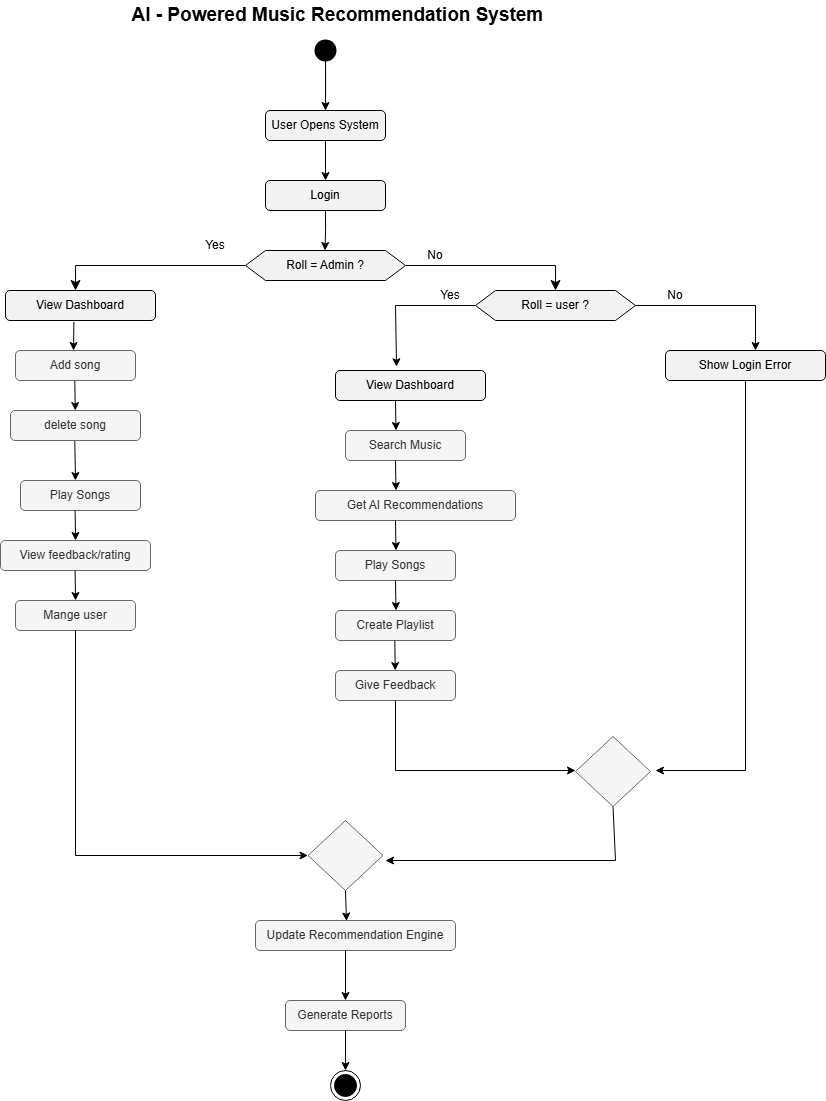

The diagram above was exported from draw.io. Its source (the exported page's mxGraphModel, read from the mxfile embedded in the PNG):
<mxGraphModel dx="997" dy="553" grid="1" gridSize="10" guides="1" tooltips="1" connect="1" arrows="0" fold="1" page="1" pageScale="1" pageWidth="1169" pageHeight="826" background="none" math="0" shadow="0">
  <root>
    <mxCell id="0" />
    <mxCell id="1" parent="0" />
    <mxCell id="jMHu62_Kwj_3SmcSh-IO-43" parent="1" style="shape=waypoint;sketch=0;fillStyle=solid;size=6;pointerEvents=1;points=[];fillColor=none;resizable=0;rotatable=0;perimeter=centerPerimeter;snapToPoint=1;strokeWidth=9;" value="" vertex="1">
      <mxGeometry height="20" width="20" x="600" y="60" as="geometry" />
    </mxCell>
    <mxCell id="jMHu62_Kwj_3SmcSh-IO-44" edge="1" parent="1" source="jMHu62_Kwj_3SmcSh-IO-43" style="endArrow=classic;html=1;rounded=0;exitX=0.464;exitY=1.151;exitDx=0;exitDy=0;exitPerimeter=0;" value="">
      <mxGeometry height="50" relative="1" width="50" as="geometry">
        <mxPoint x="615" y="110" as="sourcePoint" />
        <mxPoint x="610" y="130" as="targetPoint" />
      </mxGeometry>
    </mxCell>
    <mxCell id="jMHu62_Kwj_3SmcSh-IO-46" edge="1" parent="1" source="jMHu62_Kwj_3SmcSh-IO-45" style="edgeStyle=orthogonalEdgeStyle;rounded=0;orthogonalLoop=1;jettySize=auto;html=1;" target="jMHu62_Kwj_3SmcSh-IO-43" value="">
      <mxGeometry relative="1" as="geometry">
        <Array as="points">
          <mxPoint x="610" y="90" />
          <mxPoint x="610" y="90" />
        </Array>
      </mxGeometry>
    </mxCell>
    <mxCell id="jMHu62_Kwj_3SmcSh-IO-45" parent="1" style="rounded=1;whiteSpace=wrap;html=1;fillColor=#F2F2F2;" value="User Opens System" vertex="1">
      <mxGeometry height="30" width="120" x="550" y="130" as="geometry" />
    </mxCell>
    <mxCell id="jMHu62_Kwj_3SmcSh-IO-47" edge="1" parent="1" source="jMHu62_Kwj_3SmcSh-IO-45" style="edgeStyle=orthogonalEdgeStyle;rounded=0;orthogonalLoop=1;jettySize=auto;html=1;exitX=0.5;exitY=1;exitDx=0;exitDy=0;" value="">
      <mxGeometry relative="1" as="geometry">
        <mxPoint x="609.5" y="230" as="sourcePoint" />
        <mxPoint x="610" y="200" as="targetPoint" />
      </mxGeometry>
    </mxCell>
    <mxCell id="jMHu62_Kwj_3SmcSh-IO-48" parent="1" style="rounded=1;whiteSpace=wrap;html=1;fillColor=#F2F2F2;" value="Login" vertex="1">
      <mxGeometry height="30" width="120" x="550" y="200" as="geometry" />
    </mxCell>
    <mxCell id="jMHu62_Kwj_3SmcSh-IO-51" edge="1" parent="1" source="jMHu62_Kwj_3SmcSh-IO-48" style="edgeStyle=orthogonalEdgeStyle;rounded=0;orthogonalLoop=1;jettySize=auto;html=1;exitX=0.5;exitY=1;exitDx=0;exitDy=0;" value="">
      <mxGeometry relative="1" as="geometry">
        <mxPoint x="609.5" y="240" as="sourcePoint" />
        <mxPoint x="609.5" y="270" as="targetPoint" />
      </mxGeometry>
    </mxCell>
    <mxCell id="jMHu62_Kwj_3SmcSh-IO-52" parent="1" style="shape=hexagon;perimeter=hexagonPerimeter2;whiteSpace=wrap;html=1;fixedSize=1;fillColor=#F2F2F2;" value="Roll = Admin ?" vertex="1">
      <mxGeometry height="30" width="160" x="530" y="270" as="geometry" />
    </mxCell>
    <mxCell id="jMHu62_Kwj_3SmcSh-IO-54" edge="1" parent="1" source="jMHu62_Kwj_3SmcSh-IO-52" style="edgeStyle=segmentEdgeStyle;endArrow=classic;html=1;curved=0;rounded=0;endSize=8;startSize=8;exitX=0;exitY=0.5;exitDx=0;exitDy=0;" value="">
      <mxGeometry height="50" relative="1" width="50" as="geometry">
        <Array as="points">
          <mxPoint x="360" y="285" />
        </Array>
        <mxPoint x="490" y="280" as="sourcePoint" />
        <mxPoint x="360" y="310" as="targetPoint" />
      </mxGeometry>
    </mxCell>
    <mxCell id="jMHu62_Kwj_3SmcSh-IO-56" edge="1" parent="1" source="jMHu62_Kwj_3SmcSh-IO-52" style="edgeStyle=segmentEdgeStyle;endArrow=classic;html=1;curved=0;rounded=0;endSize=8;startSize=8;exitX=1;exitY=0.5;exitDx=0;exitDy=0;" value="">
      <mxGeometry height="50" relative="1" width="50" as="geometry">
        <Array as="points">
          <mxPoint x="840" y="285" />
        </Array>
        <mxPoint x="880" y="290" as="sourcePoint" />
        <mxPoint x="840" y="310" as="targetPoint" />
      </mxGeometry>
    </mxCell>
    <mxCell id="jMHu62_Kwj_3SmcSh-IO-57" parent="1" style="text;html=1;whiteSpace=wrap;strokeColor=none;fillColor=none;align=center;verticalAlign=middle;rounded=0;" value="No" vertex="1">
      <mxGeometry height="30" width="60" x="690" y="260" as="geometry" />
    </mxCell>
    <mxCell id="jMHu62_Kwj_3SmcSh-IO-58" parent="1" style="text;html=1;whiteSpace=wrap;strokeColor=none;fillColor=none;align=center;verticalAlign=middle;rounded=0;" value="Yes" vertex="1">
      <mxGeometry height="30" width="60" x="470" y="250" as="geometry" />
    </mxCell>
    <mxCell id="jMHu62_Kwj_3SmcSh-IO-59" parent="1" style="rounded=1;whiteSpace=wrap;html=1;fillColor=#F2F2F2;" value="View Dashboard" vertex="1">
      <mxGeometry height="30" width="150" x="290" y="310" as="geometry" />
    </mxCell>
    <mxCell id="jMHu62_Kwj_3SmcSh-IO-67" edge="1" parent="1" source="jMHu62_Kwj_3SmcSh-IO-59" style="endArrow=classic;html=1;rounded=0;exitX=0.456;exitY=1.053;exitDx=0;exitDy=0;exitPerimeter=0;" value="">
      <mxGeometry height="50" relative="1" width="50" as="geometry">
        <mxPoint x="340" y="397" as="sourcePoint" />
        <mxPoint x="358" y="370" as="targetPoint" />
      </mxGeometry>
    </mxCell>
    <mxCell id="jMHu62_Kwj_3SmcSh-IO-69" edge="1" parent="1" style="endArrow=classic;html=1;rounded=0;exitX=0.456;exitY=1.053;exitDx=0;exitDy=0;exitPerimeter=0;" value="">
      <mxGeometry height="50" relative="1" width="50" as="geometry">
        <mxPoint x="359.29" y="400" as="sourcePoint" />
        <mxPoint x="359.79" y="430" as="targetPoint" />
      </mxGeometry>
    </mxCell>
    <mxCell id="jMHu62_Kwj_3SmcSh-IO-72" edge="1" parent="1" style="endArrow=classic;html=1;rounded=0;exitX=0.456;exitY=1.053;exitDx=0;exitDy=0;exitPerimeter=0;" value="">
      <mxGeometry height="50" relative="1" width="50" as="geometry">
        <Array as="points">
          <mxPoint x="359.79" y="460" />
        </Array>
        <mxPoint x="359.29" y="460" as="sourcePoint" />
        <mxPoint x="360" y="500" as="targetPoint" />
      </mxGeometry>
    </mxCell>
    <mxCell id="jMHu62_Kwj_3SmcSh-IO-80" parent="1" style="rounded=1;whiteSpace=wrap;html=1;fillColor=#f5f5f5;fontColor=#333333;strokeColor=#666666;" value="Add song" vertex="1">
      <mxGeometry height="30" width="120" x="300" y="370" as="geometry" />
    </mxCell>
    <mxCell id="jMHu62_Kwj_3SmcSh-IO-82" parent="1" style="rounded=1;whiteSpace=wrap;html=1;fillColor=#f5f5f5;fontColor=#333333;strokeColor=#666666;" value="delete song" vertex="1">
      <mxGeometry height="30" width="130" x="295" y="430" as="geometry" />
    </mxCell>
    <mxCell id="jMHu62_Kwj_3SmcSh-IO-85" parent="1" style="rounded=1;whiteSpace=wrap;html=1;fillColor=#f5f5f5;fontColor=#333333;strokeColor=#666666;" value="Play Songs" vertex="1">
      <mxGeometry height="30" width="120" x="305" y="500" as="geometry" />
    </mxCell>
    <mxCell id="jMHu62_Kwj_3SmcSh-IO-87" parent="1" style="rounded=1;whiteSpace=wrap;html=1;fillColor=#f5f5f5;fontColor=#333333;strokeColor=#666666;" value="Mange user" vertex="1">
      <mxGeometry height="30" width="120" x="300" y="620" as="geometry" />
    </mxCell>
    <mxCell id="jMHu62_Kwj_3SmcSh-IO-88" parent="1" style="rounded=1;whiteSpace=wrap;html=1;fillColor=#f5f5f5;fontColor=#333333;strokeColor=#666666;" value="View feedback/rating" vertex="1">
      <mxGeometry height="30" width="150" x="285" y="560" as="geometry" />
    </mxCell>
    <mxCell id="jMHu62_Kwj_3SmcSh-IO-93" parent="1" style="rounded=1;whiteSpace=wrap;html=1;fillColor=#F2F2F2;" value="Show Login Error" vertex="1">
      <mxGeometry height="30" width="160" x="950" y="370" as="geometry" />
    </mxCell>
    <mxCell id="jMHu62_Kwj_3SmcSh-IO-103" parent="1" style="rounded=1;whiteSpace=wrap;html=1;fillColor=#f5f5f5;fontColor=#333333;strokeColor=#666666;" value="Update Recommendation Engine" vertex="1">
      <mxGeometry height="30" width="200" x="540" y="940" as="geometry" />
    </mxCell>
    <mxCell id="jMHu62_Kwj_3SmcSh-IO-106" parent="1" style="rounded=1;whiteSpace=wrap;html=1;fillColor=#f5f5f5;fontColor=#333333;strokeColor=#666666;" value="Generate Reports" vertex="1">
      <mxGeometry height="30" width="120" x="570" y="1020" as="geometry" />
    </mxCell>
    <mxCell id="jMHu62_Kwj_3SmcSh-IO-108" parent="1" style="ellipse;html=1;shape=endState;fillColor=#000000;strokeColor=#000000;" value="" vertex="1">
      <mxGeometry height="30" width="30" x="615" y="1090" as="geometry" />
    </mxCell>
    <mxCell id="jMHu62_Kwj_3SmcSh-IO-109" parent="1" style="text;html=1;whiteSpace=wrap;strokeColor=none;fillColor=none;align=center;verticalAlign=middle;rounded=0;" value="&lt;b style=&quot;font-size: 19px;&quot;&gt;AI - Powered Music Recommendation System&amp;nbsp;&lt;/b&gt;" vertex="1">
      <mxGeometry height="30" width="430" x="410" y="20" as="geometry" />
    </mxCell>
    <mxCell id="AR07CtXT9TdqwZzUkkvu-3" edge="1" parent="1" style="endArrow=classic;html=1;rounded=0;exitX=0.456;exitY=1.053;exitDx=0;exitDy=0;exitPerimeter=0;" value="">
      <mxGeometry height="50" relative="1" width="50" as="geometry">
        <mxPoint x="359.58" y="530" as="sourcePoint" />
        <mxPoint x="360.08" y="560" as="targetPoint" />
      </mxGeometry>
    </mxCell>
    <mxCell id="AR07CtXT9TdqwZzUkkvu-4" edge="1" parent="1" style="endArrow=classic;html=1;rounded=0;exitX=0.456;exitY=1.053;exitDx=0;exitDy=0;exitPerimeter=0;" value="">
      <mxGeometry height="50" relative="1" width="50" as="geometry">
        <mxPoint x="359.58" y="590" as="sourcePoint" />
        <mxPoint x="360.08" y="620" as="targetPoint" />
      </mxGeometry>
    </mxCell>
    <mxCell id="AR07CtXT9TdqwZzUkkvu-8" edge="1" parent="1" source="jMHu62_Kwj_3SmcSh-IO-102" style="endArrow=classic;html=1;rounded=0;" value="">
      <mxGeometry height="50" relative="1" width="50" as="geometry">
        <mxPoint x="619.65" y="860" as="sourcePoint" />
        <mxPoint x="619.31" y="900" as="targetPoint" />
      </mxGeometry>
    </mxCell>
    <mxCell id="aEi76EZyuOQ2BI2GIFlq-1" parent="1" style="shape=hexagon;perimeter=hexagonPerimeter2;whiteSpace=wrap;html=1;fixedSize=1;fillColor=#F2F2F2;" value="Roll = user ?" vertex="1">
      <mxGeometry height="30" width="160" x="760" y="310" as="geometry" />
    </mxCell>
    <mxCell id="aEi76EZyuOQ2BI2GIFlq-2" parent="1" style="rounded=1;whiteSpace=wrap;html=1;fillColor=#F2F2F2;" value="View Dashboard" vertex="1">
      <mxGeometry height="30" width="150" x="620" y="390" as="geometry" />
    </mxCell>
    <mxCell id="aEi76EZyuOQ2BI2GIFlq-3" parent="1" style="rounded=1;whiteSpace=wrap;html=1;fillColor=#f5f5f5;fontColor=#333333;strokeColor=#666666;" value="Search Music" vertex="1">
      <mxGeometry height="30" width="120" x="630" y="450" as="geometry" />
    </mxCell>
    <mxCell id="aEi76EZyuOQ2BI2GIFlq-6" parent="1" style="rounded=1;whiteSpace=wrap;html=1;fillColor=#f5f5f5;fontColor=#333333;strokeColor=#666666;" value="Get AI Recommendations" vertex="1">
      <mxGeometry height="30" width="200" x="600" y="510" as="geometry" />
    </mxCell>
    <mxCell id="aEi76EZyuOQ2BI2GIFlq-7" parent="1" style="rounded=1;whiteSpace=wrap;html=1;fillColor=#f5f5f5;fontColor=#333333;strokeColor=#666666;" value="Play Songs" vertex="1">
      <mxGeometry height="30" width="120" x="620" y="570" as="geometry" />
    </mxCell>
    <mxCell id="aEi76EZyuOQ2BI2GIFlq-8" parent="1" style="rounded=1;whiteSpace=wrap;html=1;fillColor=#f5f5f5;fontColor=#333333;strokeColor=#666666;" value="Create Playlist" vertex="1">
      <mxGeometry height="30" width="120" x="620" y="630" as="geometry" />
    </mxCell>
    <mxCell id="aEi76EZyuOQ2BI2GIFlq-9" parent="1" style="rounded=1;whiteSpace=wrap;html=1;fillColor=#f5f5f5;fontColor=#333333;strokeColor=#666666;" value="Give Feedback" vertex="1">
      <mxGeometry height="30" width="120" x="620" y="690" as="geometry" />
    </mxCell>
    <mxCell id="aEi76EZyuOQ2BI2GIFlq-12" edge="1" parent="1" source="aEi76EZyuOQ2BI2GIFlq-1" style="endArrow=classic;html=1;rounded=0;entryX=0.407;entryY=-0.124;entryDx=0;entryDy=0;exitX=0;exitY=0.5;exitDx=0;exitDy=0;entryPerimeter=0;" target="aEi76EZyuOQ2BI2GIFlq-2" value="">
      <mxGeometry height="50" relative="1" width="50" as="geometry">
        <Array as="points">
          <mxPoint x="680" y="325" />
        </Array>
        <mxPoint x="600" y="380" as="sourcePoint" />
        <mxPoint x="650" y="330" as="targetPoint" />
      </mxGeometry>
    </mxCell>
    <mxCell id="aEi76EZyuOQ2BI2GIFlq-13" parent="1" style="text;html=1;whiteSpace=wrap;strokeColor=none;fillColor=none;align=center;verticalAlign=middle;rounded=0;" value="Yes" vertex="1">
      <mxGeometry height="30" width="30" x="720" y="300" as="geometry" />
    </mxCell>
    <mxCell id="aEi76EZyuOQ2BI2GIFlq-14" parent="1" style="text;html=1;whiteSpace=wrap;strokeColor=none;fillColor=none;align=center;verticalAlign=middle;rounded=0;" value="No" vertex="1">
      <mxGeometry height="30" width="60" x="930" y="300" as="geometry" />
    </mxCell>
    <mxCell id="aEi76EZyuOQ2BI2GIFlq-15" edge="1" parent="1" source="aEi76EZyuOQ2BI2GIFlq-1" style="endArrow=classic;html=1;rounded=0;exitX=1;exitY=0.5;exitDx=0;exitDy=0;" value="">
      <mxGeometry height="50" relative="1" width="50" as="geometry">
        <Array as="points">
          <mxPoint x="1040" y="325" />
        </Array>
        <mxPoint x="990" y="420" as="sourcePoint" />
        <mxPoint x="1040" y="370" as="targetPoint" />
      </mxGeometry>
    </mxCell>
    <mxCell id="aEi76EZyuOQ2BI2GIFlq-19" edge="1" parent="1" source="jMHu62_Kwj_3SmcSh-IO-87" style="endArrow=classic;html=1;rounded=0;exitX=0.5;exitY=1;exitDx=0;exitDy=0;entryX=0;entryY=0.5;entryDx=0;entryDy=0;" target="jMHu62_Kwj_3SmcSh-IO-102" value="">
      <mxGeometry height="50" relative="1" width="50" as="geometry">
        <Array as="points">
          <mxPoint x="360" y="875" />
        </Array>
        <mxPoint x="535" y="870" as="sourcePoint" />
        <mxPoint x="585" y="820" as="targetPoint" />
      </mxGeometry>
    </mxCell>
    <mxCell id="aEi76EZyuOQ2BI2GIFlq-20" edge="1" parent="1" style="endArrow=classic;html=1;rounded=0;exitX=0.456;exitY=1.053;exitDx=0;exitDy=0;exitPerimeter=0;" value="">
      <mxGeometry height="50" relative="1" width="50" as="geometry">
        <mxPoint x="680" y="420" as="sourcePoint" />
        <mxPoint x="680.5" y="450" as="targetPoint" />
      </mxGeometry>
    </mxCell>
    <mxCell id="aEi76EZyuOQ2BI2GIFlq-21" edge="1" parent="1" style="endArrow=classic;html=1;rounded=0;exitX=0.456;exitY=1.053;exitDx=0;exitDy=0;exitPerimeter=0;" value="">
      <mxGeometry height="50" relative="1" width="50" as="geometry">
        <mxPoint x="680" y="480" as="sourcePoint" />
        <mxPoint x="680.5" y="510" as="targetPoint" />
      </mxGeometry>
    </mxCell>
    <mxCell id="aEi76EZyuOQ2BI2GIFlq-22" edge="1" parent="1" style="endArrow=classic;html=1;rounded=0;exitX=0.456;exitY=1.053;exitDx=0;exitDy=0;exitPerimeter=0;" value="">
      <mxGeometry height="50" relative="1" width="50" as="geometry">
        <mxPoint x="680" y="540" as="sourcePoint" />
        <mxPoint x="680.5" y="570" as="targetPoint" />
      </mxGeometry>
    </mxCell>
    <mxCell id="aEi76EZyuOQ2BI2GIFlq-25" edge="1" parent="1" style="endArrow=classic;html=1;rounded=0;exitX=0.456;exitY=1.053;exitDx=0;exitDy=0;exitPerimeter=0;" value="">
      <mxGeometry height="50" relative="1" width="50" as="geometry">
        <mxPoint x="680" y="600" as="sourcePoint" />
        <mxPoint x="680.5" y="630" as="targetPoint" />
      </mxGeometry>
    </mxCell>
    <mxCell id="aEi76EZyuOQ2BI2GIFlq-26" edge="1" parent="1" style="endArrow=classic;html=1;rounded=0;exitX=0.456;exitY=1.053;exitDx=0;exitDy=0;exitPerimeter=0;" value="">
      <mxGeometry height="50" relative="1" width="50" as="geometry">
        <mxPoint x="679.29" y="660" as="sourcePoint" />
        <mxPoint x="679.79" y="690" as="targetPoint" />
      </mxGeometry>
    </mxCell>
    <mxCell id="aEi76EZyuOQ2BI2GIFlq-27" edge="1" parent="1" source="aEi76EZyuOQ2BI2GIFlq-9" style="endArrow=classic;html=1;rounded=0;exitX=0.5;exitY=1;exitDx=0;exitDy=0;" value="">
      <mxGeometry height="50" relative="1" width="50" as="geometry">
        <Array as="points">
          <mxPoint x="680" y="790" />
        </Array>
        <mxPoint x="730" y="800" as="sourcePoint" />
        <mxPoint x="860" y="790" as="targetPoint" />
      </mxGeometry>
    </mxCell>
    <mxCell id="aEi76EZyuOQ2BI2GIFlq-28" parent="1" style="rhombus;whiteSpace=wrap;html=1;fillColor=#f5f5f5;fontColor=#333333;strokeColor=#666666;" value="" vertex="1">
      <mxGeometry height="70" width="75" x="860" y="756" as="geometry" />
    </mxCell>
    <mxCell id="aEi76EZyuOQ2BI2GIFlq-29" edge="1" parent="1" source="jMHu62_Kwj_3SmcSh-IO-93" style="endArrow=classic;html=1;rounded=0;exitX=0.5;exitY=1;exitDx=0;exitDy=0;" value="">
      <mxGeometry height="50" relative="1" width="50" as="geometry">
        <Array as="points">
          <mxPoint x="1030" y="790" />
        </Array>
        <mxPoint x="870" y="650" as="sourcePoint" />
        <mxPoint x="940" y="790" as="targetPoint" />
      </mxGeometry>
    </mxCell>
    <mxCell id="aEi76EZyuOQ2BI2GIFlq-30" edge="1" parent="1" style="endArrow=classic;html=1;rounded=0;" target="jMHu62_Kwj_3SmcSh-IO-102" value="">
      <mxGeometry height="50" relative="1" width="50" as="geometry">
        <mxPoint x="619.65" y="860" as="sourcePoint" />
        <mxPoint x="619.31" y="900" as="targetPoint" />
      </mxGeometry>
    </mxCell>
    <mxCell id="jMHu62_Kwj_3SmcSh-IO-102" parent="1" style="rhombus;whiteSpace=wrap;html=1;fillColor=#f5f5f5;fontColor=#333333;strokeColor=#666666;" value="" vertex="1">
      <mxGeometry height="70" width="75" x="592.5" y="840" as="geometry" />
    </mxCell>
    <mxCell id="aEi76EZyuOQ2BI2GIFlq-33" edge="1" parent="1" source="aEi76EZyuOQ2BI2GIFlq-28" style="endArrow=classic;html=1;rounded=0;exitX=0.5;exitY=1;exitDx=0;exitDy=0;" value="">
      <mxGeometry height="50" relative="1" width="50" as="geometry">
        <Array as="points">
          <mxPoint x="900" y="880" />
        </Array>
        <mxPoint x="620" y="920" as="sourcePoint" />
        <mxPoint x="670" y="880" as="targetPoint" />
      </mxGeometry>
    </mxCell>
    <mxCell id="aEi76EZyuOQ2BI2GIFlq-35" edge="1" parent="1" style="endArrow=classic;html=1;rounded=0;entryX=0.455;entryY=0.017;entryDx=0;entryDy=0;entryPerimeter=0;" target="jMHu62_Kwj_3SmcSh-IO-103" value="">
      <mxGeometry height="50" relative="1" width="50" as="geometry">
        <mxPoint x="630" y="910" as="sourcePoint" />
        <mxPoint x="680" y="860" as="targetPoint" />
      </mxGeometry>
    </mxCell>
    <mxCell id="aEi76EZyuOQ2BI2GIFlq-37" edge="1" parent="1" style="endArrow=classic;html=1;rounded=0;entryX=0.5;entryY=0;entryDx=0;entryDy=0;" target="jMHu62_Kwj_3SmcSh-IO-106" value="">
      <mxGeometry height="50" relative="1" width="50" as="geometry">
        <mxPoint x="630" y="970" as="sourcePoint" />
        <mxPoint x="680" y="920" as="targetPoint" />
      </mxGeometry>
    </mxCell>
    <mxCell id="aEi76EZyuOQ2BI2GIFlq-38" edge="1" parent="1" style="endArrow=classic;html=1;rounded=0;entryX=0.5;entryY=0;entryDx=0;entryDy=0;" target="jMHu62_Kwj_3SmcSh-IO-108" value="">
      <mxGeometry height="50" relative="1" width="50" as="geometry">
        <mxPoint x="630" y="1050" as="sourcePoint" />
        <mxPoint x="680" y="1000" as="targetPoint" />
      </mxGeometry>
    </mxCell>
  </root>
</mxGraphModel>